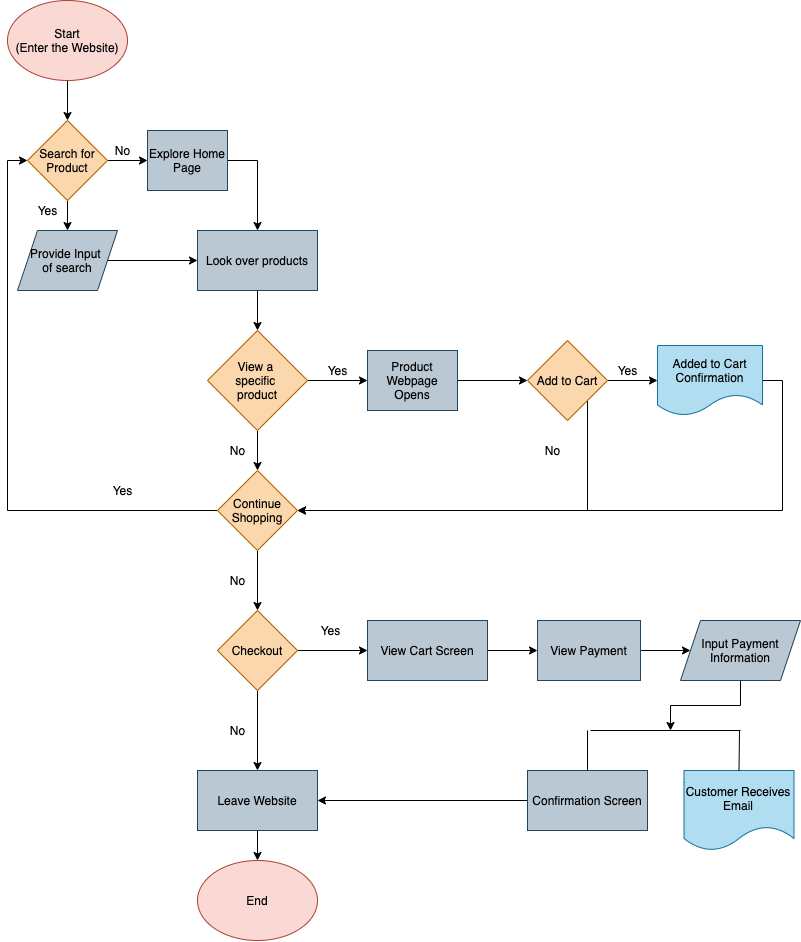

The diagram above was exported from draw.io. Its source (the exported page's mxGraphModel, read from the mxfile embedded in the PNG):
<mxGraphModel dx="1253" dy="1517" grid="1" gridSize="10" guides="1" tooltips="1" connect="1" arrows="1" fold="1" page="1" pageScale="1" pageWidth="850" pageHeight="1100" math="0" shadow="0">
  <root>
    <mxCell id="0" />
    <mxCell id="1" parent="0" />
    <mxCell id="59" style="edgeStyle=orthogonalEdgeStyle;rounded=0;orthogonalLoop=1;jettySize=auto;html=1;exitX=0.5;exitY=1;exitDx=0;exitDy=0;entryX=0.5;entryY=0;entryDx=0;entryDy=0;" edge="1" parent="1" source="2" target="3">
      <mxGeometry relative="1" as="geometry" />
    </mxCell>
    <mxCell id="2" value="&lt;font color=&quot;#000000&quot;&gt;Start&lt;br&gt;(Enter the Website)&lt;br&gt;&lt;/font&gt;" style="ellipse;whiteSpace=wrap;html=1;fillColor=#fad9d5;strokeColor=#ae4132;" vertex="1" parent="1">
      <mxGeometry x="27" y="80" width="120" height="80" as="geometry" />
    </mxCell>
    <mxCell id="8" style="edgeStyle=orthogonalEdgeStyle;rounded=0;orthogonalLoop=1;jettySize=auto;html=1;entryX=0;entryY=0.5;entryDx=0;entryDy=0;" edge="1" parent="1" source="3" target="7">
      <mxGeometry relative="1" as="geometry" />
    </mxCell>
    <mxCell id="9" style="edgeStyle=orthogonalEdgeStyle;rounded=0;orthogonalLoop=1;jettySize=auto;html=1;exitX=0.5;exitY=1;exitDx=0;exitDy=0;" edge="1" parent="1" source="3">
      <mxGeometry relative="1" as="geometry">
        <mxPoint x="87" y="310" as="targetPoint" />
      </mxGeometry>
    </mxCell>
    <mxCell id="3" value="&lt;font color=&quot;#000000&quot;&gt;Search for Product&lt;/font&gt;" style="rhombus;whiteSpace=wrap;html=1;fillColor=#fad7ac;strokeColor=#b46504;" vertex="1" parent="1">
      <mxGeometry x="47" y="200" width="80" height="80" as="geometry" />
    </mxCell>
    <mxCell id="13" style="edgeStyle=orthogonalEdgeStyle;rounded=0;orthogonalLoop=1;jettySize=auto;html=1;exitX=1;exitY=0.5;exitDx=0;exitDy=0;" edge="1" parent="1" target="12">
      <mxGeometry relative="1" as="geometry">
        <mxPoint x="127" y="340" as="sourcePoint" />
      </mxGeometry>
    </mxCell>
    <mxCell id="5" value="&lt;font color=&quot;#000000&quot;&gt;Provide Input &lt;br&gt;of search&lt;/font&gt;" style="shape=parallelogram;perimeter=parallelogramPerimeter;whiteSpace=wrap;html=1;fixedSize=1;fillColor=#bac8d3;strokeColor=#23445d;" vertex="1" parent="1">
      <mxGeometry x="37" y="310" width="100" height="60" as="geometry" />
    </mxCell>
    <mxCell id="14" style="edgeStyle=orthogonalEdgeStyle;rounded=0;orthogonalLoop=1;jettySize=auto;html=1;exitX=1;exitY=0.5;exitDx=0;exitDy=0;" edge="1" parent="1" source="7" target="12">
      <mxGeometry relative="1" as="geometry" />
    </mxCell>
    <mxCell id="7" value="&lt;font color=&quot;#000000&quot;&gt;Explore Home Page&lt;/font&gt;" style="rounded=0;whiteSpace=wrap;html=1;fillColor=#bac8d3;strokeColor=#23445d;" vertex="1" parent="1">
      <mxGeometry x="167" y="210" width="80" height="60" as="geometry" />
    </mxCell>
    <mxCell id="10" value="Yes" style="text;html=1;align=center;verticalAlign=middle;resizable=0;points=[];autosize=1;" vertex="1" parent="1">
      <mxGeometry x="47" y="280" width="40" height="20" as="geometry" />
    </mxCell>
    <mxCell id="11" value="No" style="text;html=1;align=center;verticalAlign=middle;resizable=0;points=[];autosize=1;" vertex="1" parent="1">
      <mxGeometry x="127" y="220" width="30" height="20" as="geometry" />
    </mxCell>
    <mxCell id="16" style="edgeStyle=orthogonalEdgeStyle;rounded=0;orthogonalLoop=1;jettySize=auto;html=1;exitX=0.5;exitY=1;exitDx=0;exitDy=0;entryX=0.5;entryY=0;entryDx=0;entryDy=0;" edge="1" parent="1" source="12" target="15">
      <mxGeometry relative="1" as="geometry" />
    </mxCell>
    <mxCell id="12" value="&lt;font color=&quot;#000000&quot;&gt;Look over products&lt;/font&gt;" style="rounded=0;whiteSpace=wrap;html=1;fillColor=#bac8d3;strokeColor=#23445d;" vertex="1" parent="1">
      <mxGeometry x="217" y="310" width="120" height="60" as="geometry" />
    </mxCell>
    <mxCell id="21" style="edgeStyle=orthogonalEdgeStyle;rounded=0;orthogonalLoop=1;jettySize=auto;html=1;exitX=0.5;exitY=1;exitDx=0;exitDy=0;entryX=0.5;entryY=0;entryDx=0;entryDy=0;" edge="1" parent="1" source="15" target="20">
      <mxGeometry relative="1" as="geometry" />
    </mxCell>
    <mxCell id="27" style="edgeStyle=orthogonalEdgeStyle;rounded=0;orthogonalLoop=1;jettySize=auto;html=1;exitX=1;exitY=0.5;exitDx=0;exitDy=0;entryX=0;entryY=0.5;entryDx=0;entryDy=0;" edge="1" parent="1" source="15" target="26">
      <mxGeometry relative="1" as="geometry" />
    </mxCell>
    <mxCell id="15" value="&lt;font color=&quot;#000000&quot;&gt;View a &lt;br&gt;specific &lt;br&gt;product&lt;/font&gt;" style="rhombus;whiteSpace=wrap;html=1;fillColor=#fad7ac;strokeColor=#b46504;" vertex="1" parent="1">
      <mxGeometry x="227" y="410" width="100" height="100" as="geometry" />
    </mxCell>
    <mxCell id="23" style="edgeStyle=orthogonalEdgeStyle;rounded=0;orthogonalLoop=1;jettySize=auto;html=1;entryX=1;entryY=0.5;entryDx=0;entryDy=0;" edge="1" parent="1" source="17" target="20">
      <mxGeometry relative="1" as="geometry">
        <Array as="points">
          <mxPoint x="607" y="590" />
        </Array>
      </mxGeometry>
    </mxCell>
    <mxCell id="30" style="edgeStyle=orthogonalEdgeStyle;rounded=0;orthogonalLoop=1;jettySize=auto;html=1;exitX=1;exitY=0.5;exitDx=0;exitDy=0;entryX=0;entryY=0.5;entryDx=0;entryDy=0;" edge="1" parent="1" source="17" target="29">
      <mxGeometry relative="1" as="geometry" />
    </mxCell>
    <mxCell id="17" value="&lt;font color=&quot;#000000&quot;&gt;Add to Cart&lt;/font&gt;" style="rhombus;whiteSpace=wrap;html=1;fillColor=#fad7ac;strokeColor=#b46504;" vertex="1" parent="1">
      <mxGeometry x="547" y="420" width="80" height="80" as="geometry" />
    </mxCell>
    <mxCell id="19" value="Yes" style="text;html=1;align=center;verticalAlign=middle;resizable=0;points=[];autosize=1;" vertex="1" parent="1">
      <mxGeometry x="337" y="440" width="40" height="20" as="geometry" />
    </mxCell>
    <mxCell id="33" style="edgeStyle=orthogonalEdgeStyle;rounded=0;orthogonalLoop=1;jettySize=auto;html=1;exitX=0;exitY=0.5;exitDx=0;exitDy=0;entryX=0;entryY=0.5;entryDx=0;entryDy=0;" edge="1" parent="1" source="20" target="3">
      <mxGeometry relative="1" as="geometry" />
    </mxCell>
    <mxCell id="36" style="edgeStyle=orthogonalEdgeStyle;rounded=0;orthogonalLoop=1;jettySize=auto;html=1;exitX=0.5;exitY=1;exitDx=0;exitDy=0;entryX=0.5;entryY=0;entryDx=0;entryDy=0;" edge="1" parent="1" source="20" target="35">
      <mxGeometry relative="1" as="geometry" />
    </mxCell>
    <mxCell id="20" value="&lt;font color=&quot;#000000&quot;&gt;Continue Shopping&lt;/font&gt;" style="rhombus;whiteSpace=wrap;html=1;fillColor=#fad7ac;strokeColor=#b46504;" vertex="1" parent="1">
      <mxGeometry x="237" y="550" width="80" height="80" as="geometry" />
    </mxCell>
    <mxCell id="22" value="No" style="text;html=1;align=center;verticalAlign=middle;resizable=0;points=[];autosize=1;" vertex="1" parent="1">
      <mxGeometry x="242" y="520" width="30" height="20" as="geometry" />
    </mxCell>
    <mxCell id="24" value="No" style="text;html=1;align=center;verticalAlign=middle;resizable=0;points=[];autosize=1;" vertex="1" parent="1">
      <mxGeometry x="557" y="520" width="30" height="20" as="geometry" />
    </mxCell>
    <mxCell id="28" style="edgeStyle=orthogonalEdgeStyle;rounded=0;orthogonalLoop=1;jettySize=auto;html=1;exitX=1;exitY=0.5;exitDx=0;exitDy=0;entryX=0;entryY=0.5;entryDx=0;entryDy=0;" edge="1" parent="1" source="26" target="17">
      <mxGeometry relative="1" as="geometry" />
    </mxCell>
    <mxCell id="26" value="&lt;font color=&quot;#000000&quot;&gt;Product Webpage Opens&lt;/font&gt;" style="rounded=0;whiteSpace=wrap;html=1;fillColor=#bac8d3;strokeColor=#23445d;" vertex="1" parent="1">
      <mxGeometry x="387" y="430" width="90" height="60" as="geometry" />
    </mxCell>
    <mxCell id="32" style="edgeStyle=orthogonalEdgeStyle;rounded=0;orthogonalLoop=1;jettySize=auto;html=1;exitX=1;exitY=0.5;exitDx=0;exitDy=0;entryX=1;entryY=0.5;entryDx=0;entryDy=0;" edge="1" parent="1" source="29" target="20">
      <mxGeometry relative="1" as="geometry" />
    </mxCell>
    <mxCell id="29" value="&lt;font color=&quot;#000000&quot;&gt;Added to Cart Confirmation&lt;/font&gt;" style="shape=document;whiteSpace=wrap;html=1;boundedLbl=1;fillColor=#b1ddf0;strokeColor=#10739e;" vertex="1" parent="1">
      <mxGeometry x="677" y="425" width="105" height="70" as="geometry" />
    </mxCell>
    <mxCell id="31" value="Yes" style="text;html=1;align=center;verticalAlign=middle;resizable=0;points=[];autosize=1;" vertex="1" parent="1">
      <mxGeometry x="627" y="440" width="40" height="20" as="geometry" />
    </mxCell>
    <mxCell id="34" value="Yes" style="text;html=1;align=center;verticalAlign=middle;resizable=0;points=[];autosize=1;" vertex="1" parent="1">
      <mxGeometry x="122" y="560" width="40" height="20" as="geometry" />
    </mxCell>
    <mxCell id="39" style="edgeStyle=orthogonalEdgeStyle;rounded=0;orthogonalLoop=1;jettySize=auto;html=1;exitX=0.5;exitY=1;exitDx=0;exitDy=0;entryX=0.5;entryY=0;entryDx=0;entryDy=0;" edge="1" parent="1" source="35" target="38">
      <mxGeometry relative="1" as="geometry" />
    </mxCell>
    <mxCell id="42" style="edgeStyle=orthogonalEdgeStyle;rounded=0;orthogonalLoop=1;jettySize=auto;html=1;exitX=1;exitY=0.5;exitDx=0;exitDy=0;entryX=0;entryY=0.5;entryDx=0;entryDy=0;" edge="1" parent="1" source="35" target="41">
      <mxGeometry relative="1" as="geometry" />
    </mxCell>
    <mxCell id="35" value="&lt;font color=&quot;#000000&quot;&gt;Checkout&lt;/font&gt;" style="rhombus;whiteSpace=wrap;html=1;fillColor=#fad7ac;strokeColor=#b46504;" vertex="1" parent="1">
      <mxGeometry x="237" y="690" width="80" height="80" as="geometry" />
    </mxCell>
    <mxCell id="37" value="No" style="text;html=1;align=center;verticalAlign=middle;resizable=0;points=[];autosize=1;" vertex="1" parent="1">
      <mxGeometry x="242" y="650" width="30" height="20" as="geometry" />
    </mxCell>
    <mxCell id="58" style="edgeStyle=orthogonalEdgeStyle;rounded=0;orthogonalLoop=1;jettySize=auto;html=1;exitX=0.5;exitY=1;exitDx=0;exitDy=0;entryX=0.5;entryY=0;entryDx=0;entryDy=0;" edge="1" parent="1" source="38" target="57">
      <mxGeometry relative="1" as="geometry" />
    </mxCell>
    <mxCell id="38" value="&lt;font color=&quot;#000000&quot;&gt;Leave Website&lt;/font&gt;" style="rounded=0;whiteSpace=wrap;html=1;fillColor=#bac8d3;strokeColor=#23445d;" vertex="1" parent="1">
      <mxGeometry x="217" y="850" width="120" height="60" as="geometry" />
    </mxCell>
    <mxCell id="40" value="No" style="text;html=1;align=center;verticalAlign=middle;resizable=0;points=[];autosize=1;" vertex="1" parent="1">
      <mxGeometry x="242" y="800" width="30" height="20" as="geometry" />
    </mxCell>
    <mxCell id="48" style="edgeStyle=orthogonalEdgeStyle;rounded=0;orthogonalLoop=1;jettySize=auto;html=1;exitX=1;exitY=0.5;exitDx=0;exitDy=0;entryX=0;entryY=0.5;entryDx=0;entryDy=0;" edge="1" parent="1" source="41" target="44">
      <mxGeometry relative="1" as="geometry" />
    </mxCell>
    <mxCell id="41" value="&lt;font color=&quot;#000000&quot;&gt;View Cart Screen&lt;/font&gt;" style="rounded=0;whiteSpace=wrap;html=1;fillColor=#bac8d3;strokeColor=#23445d;" vertex="1" parent="1">
      <mxGeometry x="387" y="700" width="120" height="60" as="geometry" />
    </mxCell>
    <mxCell id="43" value="Yes" style="text;html=1;align=center;verticalAlign=middle;resizable=0;points=[];autosize=1;" vertex="1" parent="1">
      <mxGeometry x="330" y="700" width="40" height="20" as="geometry" />
    </mxCell>
    <mxCell id="49" style="edgeStyle=orthogonalEdgeStyle;rounded=0;orthogonalLoop=1;jettySize=auto;html=1;exitX=1;exitY=0.5;exitDx=0;exitDy=0;entryX=0;entryY=0.5;entryDx=0;entryDy=0;" edge="1" parent="1" source="44" target="45">
      <mxGeometry relative="1" as="geometry" />
    </mxCell>
    <mxCell id="44" value="&lt;font color=&quot;#000000&quot;&gt;View Payment&lt;/font&gt;" style="rounded=0;whiteSpace=wrap;html=1;fillColor=#bac8d3;strokeColor=#23445d;" vertex="1" parent="1">
      <mxGeometry x="557" y="700" width="103" height="60" as="geometry" />
    </mxCell>
    <mxCell id="52" style="edgeStyle=orthogonalEdgeStyle;rounded=0;orthogonalLoop=1;jettySize=auto;html=1;exitX=0.5;exitY=1;exitDx=0;exitDy=0;" edge="1" parent="1" source="45">
      <mxGeometry relative="1" as="geometry">
        <mxPoint x="690" y="810" as="targetPoint" />
      </mxGeometry>
    </mxCell>
    <mxCell id="45" value="&lt;font color=&quot;#000000&quot;&gt;Input Payment Information&lt;/font&gt;" style="shape=parallelogram;perimeter=parallelogramPerimeter;whiteSpace=wrap;html=1;fixedSize=1;fillColor=#bac8d3;strokeColor=#23445d;" vertex="1" parent="1">
      <mxGeometry x="700" y="700" width="120" height="60" as="geometry" />
    </mxCell>
    <mxCell id="46" value="&lt;font color=&quot;#000000&quot;&gt;Customer Receives Email&lt;/font&gt;" style="shape=document;whiteSpace=wrap;html=1;boundedLbl=1;fillColor=#b1ddf0;strokeColor=#10739e;" vertex="1" parent="1">
      <mxGeometry x="703.5" y="850" width="110" height="80" as="geometry" />
    </mxCell>
    <mxCell id="56" style="edgeStyle=orthogonalEdgeStyle;rounded=0;orthogonalLoop=1;jettySize=auto;html=1;exitX=0;exitY=0.5;exitDx=0;exitDy=0;entryX=1;entryY=0.5;entryDx=0;entryDy=0;" edge="1" parent="1" source="47" target="38">
      <mxGeometry relative="1" as="geometry" />
    </mxCell>
    <mxCell id="47" value="&lt;font color=&quot;#000000&quot;&gt;Confirmation Screen&lt;/font&gt;" style="rounded=0;whiteSpace=wrap;html=1;fillColor=#bac8d3;strokeColor=#23445d;" vertex="1" parent="1">
      <mxGeometry x="547" y="850" width="120" height="60" as="geometry" />
    </mxCell>
    <mxCell id="50" value="" style="endArrow=none;html=1;" edge="1" parent="1">
      <mxGeometry width="50" height="50" relative="1" as="geometry">
        <mxPoint x="610" y="810" as="sourcePoint" />
        <mxPoint x="760" y="810" as="targetPoint" />
      </mxGeometry>
    </mxCell>
    <mxCell id="54" value="" style="endArrow=none;html=1;exitX=0.5;exitY=0;exitDx=0;exitDy=0;" edge="1" parent="1" source="47">
      <mxGeometry width="50" height="50" relative="1" as="geometry">
        <mxPoint x="660" y="850" as="sourcePoint" />
        <mxPoint x="607" y="810" as="targetPoint" />
      </mxGeometry>
    </mxCell>
    <mxCell id="55" value="" style="endArrow=none;html=1;exitX=0.5;exitY=0;exitDx=0;exitDy=0;" edge="1" parent="1" source="46">
      <mxGeometry width="50" height="50" relative="1" as="geometry">
        <mxPoint x="660" y="890" as="sourcePoint" />
        <mxPoint x="759" y="810" as="targetPoint" />
      </mxGeometry>
    </mxCell>
    <mxCell id="57" value="&lt;font color=&quot;#000000&quot;&gt;End&lt;/font&gt;" style="ellipse;whiteSpace=wrap;html=1;fillColor=#fad9d5;strokeColor=#ae4132;" vertex="1" parent="1">
      <mxGeometry x="217" y="940" width="120" height="80" as="geometry" />
    </mxCell>
  </root>
</mxGraphModel>